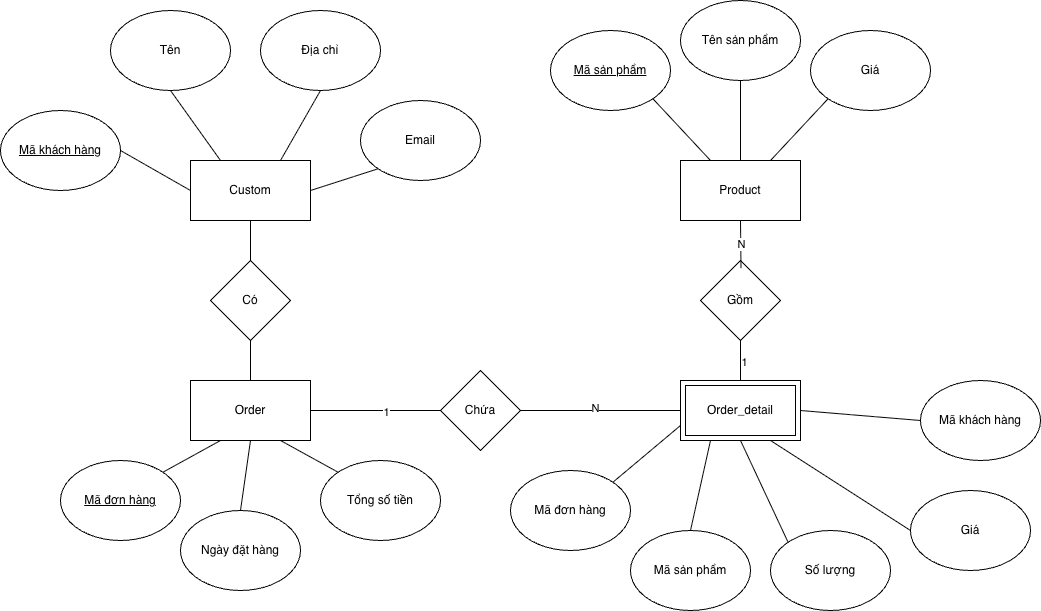

The diagram above was exported from draw.io. Its source (the exported page's mxGraphModel, read from the mxfile embedded in the PNG):
<mxGraphModel dx="976" dy="664" grid="1" gridSize="10" guides="1" tooltips="1" connect="1" arrows="1" fold="1" page="1" pageScale="1" pageWidth="3300" pageHeight="4681" math="0" shadow="0">
  <root>
    <mxCell id="0" />
    <mxCell id="1" parent="0" />
    <mxCell id="YFrw7LguQurocbnln7fh-1" value="Địa chỉ" style="ellipse;whiteSpace=wrap;html=1;" vertex="1" parent="1">
      <mxGeometry x="310" y="70" width="120" height="80" as="geometry" />
    </mxCell>
    <mxCell id="YFrw7LguQurocbnln7fh-2" value="Tên" style="ellipse;whiteSpace=wrap;html=1;" vertex="1" parent="1">
      <mxGeometry x="160" y="70" width="120" height="80" as="geometry" />
    </mxCell>
    <mxCell id="YFrw7LguQurocbnln7fh-3" value="&lt;u&gt;Mã khách hàng&lt;/u&gt;" style="ellipse;whiteSpace=wrap;html=1;" vertex="1" parent="1">
      <mxGeometry x="50" y="170" width="120" height="80" as="geometry" />
    </mxCell>
    <mxCell id="YFrw7LguQurocbnln7fh-5" value="Product" style="rounded=0;whiteSpace=wrap;html=1;" vertex="1" parent="1">
      <mxGeometry x="730" y="220" width="120" height="60" as="geometry" />
    </mxCell>
    <mxCell id="YFrw7LguQurocbnln7fh-6" value="Order" style="rounded=0;whiteSpace=wrap;html=1;" vertex="1" parent="1">
      <mxGeometry x="240" y="440" width="120" height="60" as="geometry" />
    </mxCell>
    <mxCell id="YFrw7LguQurocbnln7fh-7" value="Custom" style="rounded=0;whiteSpace=wrap;html=1;" vertex="1" parent="1">
      <mxGeometry x="240" y="220" width="120" height="60" as="geometry" />
    </mxCell>
    <mxCell id="YFrw7LguQurocbnln7fh-8" value="&lt;u&gt;Mã sản phẩm&lt;/u&gt;" style="ellipse;whiteSpace=wrap;html=1;" vertex="1" parent="1">
      <mxGeometry x="600" y="90" width="120" height="80" as="geometry" />
    </mxCell>
    <mxCell id="YFrw7LguQurocbnln7fh-9" value="Tổng số tiền" style="ellipse;whiteSpace=wrap;html=1;" vertex="1" parent="1">
      <mxGeometry x="370" y="520" width="120" height="80" as="geometry" />
    </mxCell>
    <mxCell id="YFrw7LguQurocbnln7fh-10" value="Ngày đặt hàng" style="ellipse;whiteSpace=wrap;html=1;" vertex="1" parent="1">
      <mxGeometry x="230" y="570" width="120" height="80" as="geometry" />
    </mxCell>
    <mxCell id="YFrw7LguQurocbnln7fh-11" value="&lt;u&gt;Mã đơn hàng&lt;/u&gt;" style="ellipse;whiteSpace=wrap;html=1;" vertex="1" parent="1">
      <mxGeometry x="110" y="520" width="120" height="80" as="geometry" />
    </mxCell>
    <mxCell id="YFrw7LguQurocbnln7fh-12" value="Email" style="ellipse;whiteSpace=wrap;html=1;" vertex="1" parent="1">
      <mxGeometry x="410" y="160" width="120" height="80" as="geometry" />
    </mxCell>
    <mxCell id="YFrw7LguQurocbnln7fh-13" value="Giá" style="ellipse;whiteSpace=wrap;html=1;" vertex="1" parent="1">
      <mxGeometry x="860" y="90" width="120" height="80" as="geometry" />
    </mxCell>
    <mxCell id="YFrw7LguQurocbnln7fh-14" value="Tên sản phẩm" style="ellipse;whiteSpace=wrap;html=1;" vertex="1" parent="1">
      <mxGeometry x="730" y="60" width="120" height="80" as="geometry" />
    </mxCell>
    <mxCell id="YFrw7LguQurocbnln7fh-15" value="" style="endArrow=none;html=1;rounded=0;entryX=0.25;entryY=1;entryDx=0;entryDy=0;exitX=1;exitY=0;exitDx=0;exitDy=0;" edge="1" parent="1" source="YFrw7LguQurocbnln7fh-11" target="YFrw7LguQurocbnln7fh-6">
      <mxGeometry width="50" height="50" relative="1" as="geometry">
        <mxPoint x="540" y="350" as="sourcePoint" />
        <mxPoint x="590" y="300" as="targetPoint" />
      </mxGeometry>
    </mxCell>
    <mxCell id="YFrw7LguQurocbnln7fh-16" value="" style="endArrow=none;html=1;rounded=0;entryX=0;entryY=1;entryDx=0;entryDy=0;exitX=0.75;exitY=0;exitDx=0;exitDy=0;" edge="1" parent="1" source="YFrw7LguQurocbnln7fh-5" target="YFrw7LguQurocbnln7fh-13">
      <mxGeometry width="50" height="50" relative="1" as="geometry">
        <mxPoint x="540" y="350" as="sourcePoint" />
        <mxPoint x="590" y="300" as="targetPoint" />
      </mxGeometry>
    </mxCell>
    <mxCell id="YFrw7LguQurocbnln7fh-17" value="" style="endArrow=none;html=1;rounded=0;entryX=0.5;entryY=1;entryDx=0;entryDy=0;exitX=0.5;exitY=0;exitDx=0;exitDy=0;" edge="1" parent="1" source="YFrw7LguQurocbnln7fh-5" target="YFrw7LguQurocbnln7fh-14">
      <mxGeometry width="50" height="50" relative="1" as="geometry">
        <mxPoint x="540" y="350" as="sourcePoint" />
        <mxPoint x="590" y="300" as="targetPoint" />
      </mxGeometry>
    </mxCell>
    <mxCell id="YFrw7LguQurocbnln7fh-18" value="" style="endArrow=none;html=1;rounded=0;entryX=1;entryY=1;entryDx=0;entryDy=0;exitX=0.25;exitY=0;exitDx=0;exitDy=0;" edge="1" parent="1" source="YFrw7LguQurocbnln7fh-5" target="YFrw7LguQurocbnln7fh-8">
      <mxGeometry width="50" height="50" relative="1" as="geometry">
        <mxPoint x="540" y="350" as="sourcePoint" />
        <mxPoint x="590" y="300" as="targetPoint" />
      </mxGeometry>
    </mxCell>
    <mxCell id="YFrw7LguQurocbnln7fh-19" value="" style="endArrow=none;html=1;rounded=0;entryX=0;entryY=1;entryDx=0;entryDy=0;exitX=1;exitY=0.5;exitDx=0;exitDy=0;" edge="1" parent="1" source="YFrw7LguQurocbnln7fh-7" target="YFrw7LguQurocbnln7fh-12">
      <mxGeometry width="50" height="50" relative="1" as="geometry">
        <mxPoint x="540" y="350" as="sourcePoint" />
        <mxPoint x="590" y="300" as="targetPoint" />
      </mxGeometry>
    </mxCell>
    <mxCell id="YFrw7LguQurocbnln7fh-20" value="" style="endArrow=none;html=1;rounded=0;entryX=0.5;entryY=1;entryDx=0;entryDy=0;exitX=0.75;exitY=0;exitDx=0;exitDy=0;" edge="1" parent="1" source="YFrw7LguQurocbnln7fh-7" target="YFrw7LguQurocbnln7fh-1">
      <mxGeometry width="50" height="50" relative="1" as="geometry">
        <mxPoint x="540" y="350" as="sourcePoint" />
        <mxPoint x="590" y="300" as="targetPoint" />
      </mxGeometry>
    </mxCell>
    <mxCell id="YFrw7LguQurocbnln7fh-21" value="" style="endArrow=none;html=1;rounded=0;entryX=0.5;entryY=1;entryDx=0;entryDy=0;exitX=0.25;exitY=0;exitDx=0;exitDy=0;" edge="1" parent="1" source="YFrw7LguQurocbnln7fh-7" target="YFrw7LguQurocbnln7fh-2">
      <mxGeometry width="50" height="50" relative="1" as="geometry">
        <mxPoint x="540" y="350" as="sourcePoint" />
        <mxPoint x="590" y="300" as="targetPoint" />
      </mxGeometry>
    </mxCell>
    <mxCell id="YFrw7LguQurocbnln7fh-22" value="" style="endArrow=none;html=1;rounded=0;entryX=1;entryY=0.5;entryDx=0;entryDy=0;exitX=0;exitY=0.5;exitDx=0;exitDy=0;" edge="1" parent="1" source="YFrw7LguQurocbnln7fh-7" target="YFrw7LguQurocbnln7fh-3">
      <mxGeometry width="50" height="50" relative="1" as="geometry">
        <mxPoint x="540" y="350" as="sourcePoint" />
        <mxPoint x="590" y="300" as="targetPoint" />
      </mxGeometry>
    </mxCell>
    <mxCell id="YFrw7LguQurocbnln7fh-24" value="" style="endArrow=none;html=1;rounded=0;exitX=0.75;exitY=1;exitDx=0;exitDy=0;entryX=0;entryY=0;entryDx=0;entryDy=0;" edge="1" parent="1" source="YFrw7LguQurocbnln7fh-6" target="YFrw7LguQurocbnln7fh-9">
      <mxGeometry width="50" height="50" relative="1" as="geometry">
        <mxPoint x="540" y="350" as="sourcePoint" />
        <mxPoint x="590" y="300" as="targetPoint" />
      </mxGeometry>
    </mxCell>
    <mxCell id="YFrw7LguQurocbnln7fh-25" value="" style="endArrow=none;html=1;rounded=0;exitX=0.5;exitY=1;exitDx=0;exitDy=0;entryX=0.5;entryY=0;entryDx=0;entryDy=0;" edge="1" parent="1" source="YFrw7LguQurocbnln7fh-6" target="YFrw7LguQurocbnln7fh-10">
      <mxGeometry width="50" height="50" relative="1" as="geometry">
        <mxPoint x="540" y="350" as="sourcePoint" />
        <mxPoint x="590" y="300" as="targetPoint" />
      </mxGeometry>
    </mxCell>
    <mxCell id="YFrw7LguQurocbnln7fh-26" value="" style="endArrow=none;html=1;rounded=0;entryX=0.5;entryY=1;entryDx=0;entryDy=0;exitX=0.5;exitY=0;exitDx=0;exitDy=0;" edge="1" parent="1" source="YFrw7LguQurocbnln7fh-27" target="YFrw7LguQurocbnln7fh-7">
      <mxGeometry width="50" height="50" relative="1" as="geometry">
        <mxPoint x="360" y="350" as="sourcePoint" />
        <mxPoint x="520" y="300" as="targetPoint" />
      </mxGeometry>
    </mxCell>
    <mxCell id="YFrw7LguQurocbnln7fh-27" value="Có" style="rhombus;whiteSpace=wrap;html=1;" vertex="1" parent="1">
      <mxGeometry x="260" y="320" width="80" height="80" as="geometry" />
    </mxCell>
    <mxCell id="YFrw7LguQurocbnln7fh-28" value="" style="endArrow=none;html=1;rounded=0;exitX=0.5;exitY=1;exitDx=0;exitDy=0;entryX=0.5;entryY=0;entryDx=0;entryDy=0;" edge="1" parent="1" source="YFrw7LguQurocbnln7fh-27" target="YFrw7LguQurocbnln7fh-6">
      <mxGeometry width="50" height="50" relative="1" as="geometry">
        <mxPoint x="470" y="350" as="sourcePoint" />
        <mxPoint x="520" y="300" as="targetPoint" />
      </mxGeometry>
    </mxCell>
    <mxCell id="YFrw7LguQurocbnln7fh-36" value="" style="rounded=0;whiteSpace=wrap;html=1;" vertex="1" parent="1">
      <mxGeometry x="730" y="440" width="120" height="60" as="geometry" />
    </mxCell>
    <mxCell id="YFrw7LguQurocbnln7fh-37" value="Order_detail" style="rounded=0;whiteSpace=wrap;html=1;" vertex="1" parent="1">
      <mxGeometry x="735" y="445" width="110" height="50" as="geometry" />
    </mxCell>
    <mxCell id="YFrw7LguQurocbnln7fh-41" value="" style="endArrow=none;html=1;rounded=0;exitX=1;exitY=0.5;exitDx=0;exitDy=0;entryX=0;entryY=0.5;entryDx=0;entryDy=0;" edge="1" parent="1" source="YFrw7LguQurocbnln7fh-6" target="YFrw7LguQurocbnln7fh-42">
      <mxGeometry width="50" height="50" relative="1" as="geometry">
        <mxPoint x="470" y="350" as="sourcePoint" />
        <mxPoint x="490" y="470" as="targetPoint" />
      </mxGeometry>
    </mxCell>
    <mxCell id="YFrw7LguQurocbnln7fh-47" value="1" style="edgeLabel;html=1;align=center;verticalAlign=middle;resizable=0;points=[];" vertex="1" connectable="0" parent="YFrw7LguQurocbnln7fh-41">
      <mxGeometry x="0.1462" relative="1" as="geometry">
        <mxPoint y="1" as="offset" />
      </mxGeometry>
    </mxCell>
    <mxCell id="YFrw7LguQurocbnln7fh-42" value="Chứa" style="rhombus;whiteSpace=wrap;html=1;" vertex="1" parent="1">
      <mxGeometry x="490" y="430" width="80" height="80" as="geometry" />
    </mxCell>
    <mxCell id="YFrw7LguQurocbnln7fh-43" value="" style="endArrow=none;html=1;rounded=0;exitX=1;exitY=0.5;exitDx=0;exitDy=0;entryX=0;entryY=0.5;entryDx=0;entryDy=0;" edge="1" parent="1" source="YFrw7LguQurocbnln7fh-42" target="YFrw7LguQurocbnln7fh-36">
      <mxGeometry width="50" height="50" relative="1" as="geometry">
        <mxPoint x="470" y="350" as="sourcePoint" />
        <mxPoint x="520" y="300" as="targetPoint" />
      </mxGeometry>
    </mxCell>
    <mxCell id="YFrw7LguQurocbnln7fh-48" value="N" style="edgeLabel;html=1;align=center;verticalAlign=middle;resizable=0;points=[];" vertex="1" connectable="0" parent="YFrw7LguQurocbnln7fh-43">
      <mxGeometry x="-0.0812" y="4" relative="1" as="geometry">
        <mxPoint y="1" as="offset" />
      </mxGeometry>
    </mxCell>
    <mxCell id="YFrw7LguQurocbnln7fh-44" value="Gồm" style="rhombus;whiteSpace=wrap;html=1;" vertex="1" parent="1">
      <mxGeometry x="750" y="320" width="80" height="80" as="geometry" />
    </mxCell>
    <mxCell id="YFrw7LguQurocbnln7fh-45" value="" style="endArrow=none;html=1;rounded=0;entryX=0.5;entryY=1;entryDx=0;entryDy=0;exitX=0.506;exitY=0.094;exitDx=0;exitDy=0;exitPerimeter=0;" edge="1" parent="1" source="YFrw7LguQurocbnln7fh-44" target="YFrw7LguQurocbnln7fh-5">
      <mxGeometry width="50" height="50" relative="1" as="geometry">
        <mxPoint x="470" y="350" as="sourcePoint" />
        <mxPoint x="520" y="300" as="targetPoint" />
      </mxGeometry>
    </mxCell>
    <mxCell id="YFrw7LguQurocbnln7fh-50" value="N" style="edgeLabel;html=1;align=center;verticalAlign=middle;resizable=0;points=[];" vertex="1" connectable="0" parent="YFrw7LguQurocbnln7fh-45">
      <mxGeometry x="0.0108" relative="1" as="geometry">
        <mxPoint as="offset" />
      </mxGeometry>
    </mxCell>
    <mxCell id="YFrw7LguQurocbnln7fh-46" value="" style="endArrow=none;html=1;rounded=0;entryX=0.5;entryY=1;entryDx=0;entryDy=0;exitX=0.5;exitY=0;exitDx=0;exitDy=0;" edge="1" parent="1" source="YFrw7LguQurocbnln7fh-36" target="YFrw7LguQurocbnln7fh-44">
      <mxGeometry width="50" height="50" relative="1" as="geometry">
        <mxPoint x="470" y="350" as="sourcePoint" />
        <mxPoint x="520" y="300" as="targetPoint" />
      </mxGeometry>
    </mxCell>
    <mxCell id="YFrw7LguQurocbnln7fh-49" value="1" style="edgeLabel;html=1;align=center;verticalAlign=middle;resizable=0;points=[];" vertex="1" connectable="0" parent="YFrw7LguQurocbnln7fh-46">
      <mxGeometry x="-0.025" y="-2" relative="1" as="geometry">
        <mxPoint x="1" y="1" as="offset" />
      </mxGeometry>
    </mxCell>
    <mxCell id="YFrw7LguQurocbnln7fh-51" value="Mã đơn hàng" style="ellipse;whiteSpace=wrap;html=1;" vertex="1" parent="1">
      <mxGeometry x="560" y="530" width="120" height="80" as="geometry" />
    </mxCell>
    <mxCell id="YFrw7LguQurocbnln7fh-52" value="Mã khách hàng" style="ellipse;whiteSpace=wrap;html=1;" vertex="1" parent="1">
      <mxGeometry x="970" y="440" width="120" height="80" as="geometry" />
    </mxCell>
    <mxCell id="YFrw7LguQurocbnln7fh-53" value="Giá" style="ellipse;whiteSpace=wrap;html=1;" vertex="1" parent="1">
      <mxGeometry x="960" y="550" width="120" height="80" as="geometry" />
    </mxCell>
    <mxCell id="YFrw7LguQurocbnln7fh-54" value="Mã sản phẩm" style="ellipse;whiteSpace=wrap;html=1;" vertex="1" parent="1">
      <mxGeometry x="680" y="590" width="120" height="80" as="geometry" />
    </mxCell>
    <mxCell id="YFrw7LguQurocbnln7fh-55" value="Số lượng" style="ellipse;whiteSpace=wrap;html=1;" vertex="1" parent="1">
      <mxGeometry x="820" y="590" width="120" height="80" as="geometry" />
    </mxCell>
    <mxCell id="YFrw7LguQurocbnln7fh-56" value="" style="endArrow=none;html=1;rounded=0;entryX=0;entryY=0.75;entryDx=0;entryDy=0;exitX=1;exitY=0;exitDx=0;exitDy=0;" edge="1" parent="1" source="YFrw7LguQurocbnln7fh-51" target="YFrw7LguQurocbnln7fh-36">
      <mxGeometry width="50" height="50" relative="1" as="geometry">
        <mxPoint x="580" y="350" as="sourcePoint" />
        <mxPoint x="630" y="300" as="targetPoint" />
      </mxGeometry>
    </mxCell>
    <mxCell id="YFrw7LguQurocbnln7fh-57" value="" style="endArrow=none;html=1;rounded=0;entryX=0.25;entryY=1;entryDx=0;entryDy=0;exitX=0.5;exitY=0;exitDx=0;exitDy=0;" edge="1" parent="1" source="YFrw7LguQurocbnln7fh-54" target="YFrw7LguQurocbnln7fh-36">
      <mxGeometry width="50" height="50" relative="1" as="geometry">
        <mxPoint x="580" y="350" as="sourcePoint" />
        <mxPoint x="630" y="300" as="targetPoint" />
      </mxGeometry>
    </mxCell>
    <mxCell id="YFrw7LguQurocbnln7fh-58" value="" style="endArrow=none;html=1;rounded=0;entryX=0.5;entryY=1;entryDx=0;entryDy=0;exitX=0;exitY=0;exitDx=0;exitDy=0;" edge="1" parent="1" source="YFrw7LguQurocbnln7fh-55" target="YFrw7LguQurocbnln7fh-36">
      <mxGeometry width="50" height="50" relative="1" as="geometry">
        <mxPoint x="580" y="350" as="sourcePoint" />
        <mxPoint x="630" y="300" as="targetPoint" />
      </mxGeometry>
    </mxCell>
    <mxCell id="YFrw7LguQurocbnln7fh-59" value="" style="endArrow=none;html=1;rounded=0;entryX=0;entryY=0.5;entryDx=0;entryDy=0;exitX=0.75;exitY=1;exitDx=0;exitDy=0;" edge="1" parent="1" source="YFrw7LguQurocbnln7fh-36" target="YFrw7LguQurocbnln7fh-53">
      <mxGeometry width="50" height="50" relative="1" as="geometry">
        <mxPoint x="580" y="350" as="sourcePoint" />
        <mxPoint x="630" y="300" as="targetPoint" />
      </mxGeometry>
    </mxCell>
    <mxCell id="YFrw7LguQurocbnln7fh-60" value="" style="endArrow=none;html=1;rounded=0;entryX=0;entryY=0.5;entryDx=0;entryDy=0;exitX=1;exitY=0.5;exitDx=0;exitDy=0;" edge="1" parent="1" source="YFrw7LguQurocbnln7fh-36" target="YFrw7LguQurocbnln7fh-52">
      <mxGeometry width="50" height="50" relative="1" as="geometry">
        <mxPoint x="580" y="350" as="sourcePoint" />
        <mxPoint x="630" y="300" as="targetPoint" />
      </mxGeometry>
    </mxCell>
  </root>
</mxGraphModel>